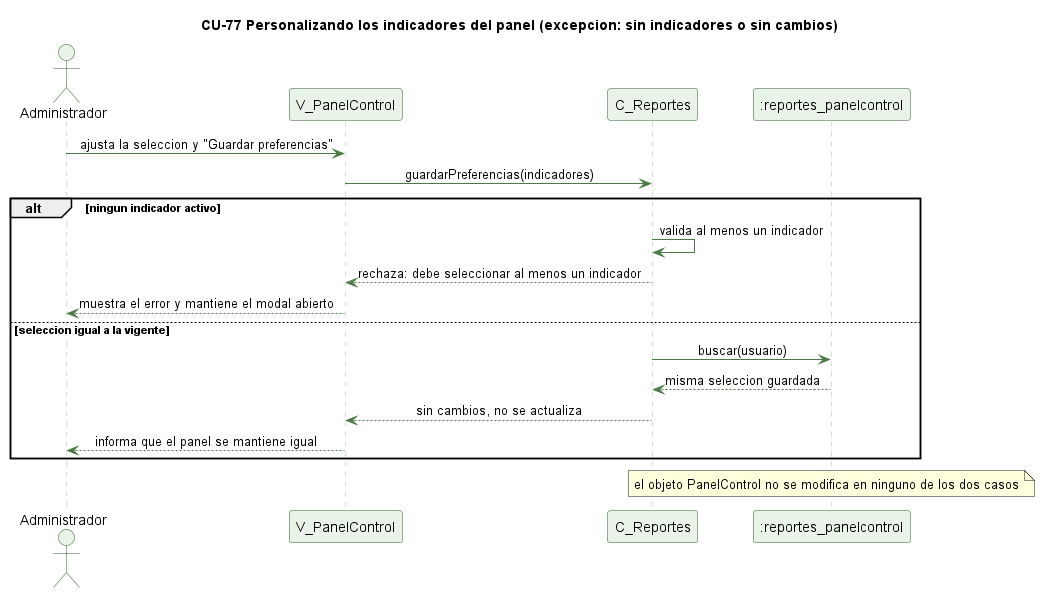

The diagram above was rendered by PlantUML. Its source (embedded in the PNG):
@startuml cu77-personalizar-panel-excepcion
' CU-77 Personalizando los indicadores del panel - excepciones 1 y 2
skinparam backgroundColor #FFFFFF
skinparam shadowing false
skinparam defaultFontName Helvetica
skinparam sequenceMessageAlign center
skinparam ParticipantBackgroundColor #EAF3E7
skinparam ParticipantBorderColor #2E5E2A
skinparam ActorBackgroundColor #EAF3E7
skinparam ActorBorderColor #2E5E2A
skinparam sequenceLifeLineBorderColor #9CC49A
skinparam ArrowColor #4B7A46

title CU-77 Personalizando los indicadores del panel (excepcion: sin indicadores o sin cambios)

actor Administrador
participant "V_PanelControl" as V
participant "C_Reportes" as C
participant ":reportes_panelcontrol" as PC

Administrador -> V : ajusta la seleccion y "Guardar preferencias"
V -> C : guardarPreferencias(indicadores)
alt ningun indicador activo
  C -> C : valida al menos un indicador
  C --> V : rechaza: debe seleccionar al menos un indicador
  V --> Administrador : muestra el error y mantiene el modal abierto
else seleccion igual a la vigente
  C -> PC : buscar(usuario)
  PC --> C : misma seleccion guardada
  C --> V : sin cambios, no se actualiza
  V --> Administrador : informa que el panel se mantiene igual
end

note over PC : el objeto PanelControl no se modifica en ninguno de los dos casos

@enduml